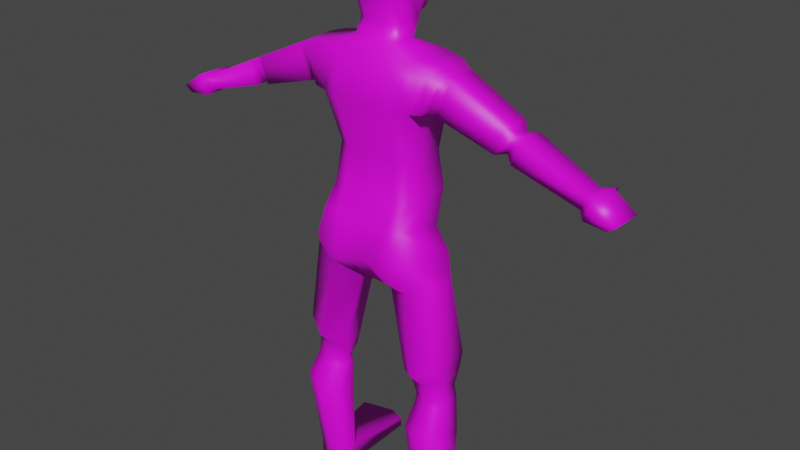 # Source: zombie.blend  (saved by Blender 2.91.10; exported with 4.5.12 LTS)
import bpy
from mathutils import Matrix  # noqa: F401  (used for matrix-valued properties, if any)

bpy.ops.wm.read_factory_settings(use_empty=True)
scene = bpy.context.scene
scene.name = 'Scene'

# ---- collections
col_collection = bpy.data.collections.new('Collection'); scene.collection.children.link(col_collection)

# ---- images (referenced by path relative to the original .blend; pixels are not part of the script)
import os
ASSET_DIR = os.environ.get("B2B_ASSET_DIR", "")  # directory of the original .blend (textures are referenced by path, not embedded)
HERE = os.path.dirname(os.path.abspath(__file__))  # packed textures are extracted next to this script under _unpacked/

def load_image(name, relpath, width, height, colorspace="sRGB"):
    """Load a texture the original file referenced (path relative to the .blend, or extracted next to this script)."""
    p = next((c for c in (os.path.join(HERE, relpath), os.path.join(ASSET_DIR, relpath)) if relpath and os.path.exists(c)), "")
    if p:
        img = bpy.data.images.load(p, check_existing=True)
        img.name = name
    else:  # same state as the original file: an image datablock whose file is absent (Cycles renders it pink)
        img = bpy.data.images.new(name, width, height)
        img.source = "FILE"
        img.filepath = "//" + (relpath or name)
    img.colorspace_settings.name = colorspace
    return img
img_zombie_uvs_psd = load_image('zombie_uvs.psd', 'zombie_uvs.psd', 1024, 1024, 'sRGB')

# ---- materials (node trees are filled in below, after node groups)
mat_material_001 = bpy.data.materials.new('Material.001')
mat_material_001.use_transparent_shadow = False

# ---- material node trees
mat_material_001.use_nodes = True; mat_material_001.node_tree.nodes.clear()
_N = mat_material_001.node_tree.nodes; _L = mat_material_001.node_tree.links
n0 = _N.new('ShaderNodeBsdfPrincipled'); n0.name = 'Principled BSDF'; n0.location = (10, 300)
n0.distribution = 'GGX'
n0.subsurface_method = 'BURLEY'
n0.inputs[3].default_value = 1.45
n0.inputs[27].default_value = (0.0, 0.0, 0.0, 1.0)
n0.inputs[28].default_value = 1.0
n1 = _N.new('ShaderNodeOutputMaterial'); n1.name = 'Material Output'; n1.location = (300, 300)
n2 = _N.new('ShaderNodeTexImage'); n2.name = 'Image Texture'; n2.location = (-280, 280)
n2.image = img_zombie_uvs_psd
_L.new(n0.outputs[0], n1.inputs[0])
_L.new(n2.outputs[0], n0.inputs[0])
n1.is_active_output = True

# ---- world
world_world = bpy.data.worlds.new('World'); scene.world = world_world
world_world.use_nodes = True; world_world.node_tree.nodes.clear()
_N = world_world.node_tree.nodes; _L = world_world.node_tree.links
n0 = _N.new('ShaderNodeOutputWorld'); n0.name = 'World Output'; n0.location = (300, 300)
n1 = _N.new('ShaderNodeBackground'); n1.name = 'Background'; n1.location = (10, 300)
n1.inputs[0].default_value = (0.05088, 0.05088, 0.05088, 1.0)
_L.new(n1.outputs[0], n0.inputs[0])
n0.is_active_output = True
world_world.color = (0.05088, 0.05088, 0.05088)
world_world.use_sun_shadow = False
world_world.sun_shadow_jitter_overblur = 0.0

# ---- meshes
me_cube = bpy.data.meshes.new('Cube')
me_cube.from_pydata([(0.0, -0.3471, 4.848), (-0.6451, -0.4107, 4.858), (-0.5588, -0.9899, 5.365), (-0.3768, -0.3471, 5.349), (0.0, -1.125, 4.796), (-0.6141, -1.054, 4.821), (-0.5567, -0.4124, 5.35), (-0.3985, -1.124, 4.801), (-0.3768, -1.059, 5.349), (0.0, -1.059, 5.349), (0.0, -0.3471, 5.349), (0.0, -1.286, 4.489), (-0.668, -1.163, 6.056), (-0.6931, -0.4018, 6.044), (0.0, -1.243, 6.037), (0.0, -0.193, 6.029), (-0.6653, -1.163, 6.676), (-0.6904, -0.4018, 6.664), (0.0, -1.243, 6.658), (0.0, -0.3471, 6.66), (-0.8958, -1.064, 6.11), (-0.9066, -0.5747, 6.122), (-1.081, -1.064, 6.584), (-1.092, -0.5747, 6.596), (-2.967, -0.9971, 5.476), (-2.976, -0.7051, 5.473), (-3.041, -0.9971, 5.664), (-3.049, -0.7051, 5.662), (-3.041, -1.07, 5.394), (-3.054, -0.6382, 5.391), (-3.15, -1.07, 5.673), (-3.163, -0.6382, 5.669), (-3.36, -1.08, 5.368), (-3.373, -0.6486, 5.367), (-3.469, -1.08, 5.447), (-3.482, -0.6486, 5.446), (-3.037, -0.5109, 5.513), (-3.077, -0.5109, 5.617), (-3.08, -0.474, 5.468), (-3.14, -0.474, 5.622), (-1.962, -0.7082, 5.855), (-2.046, -0.7082, 6.07), (-2.04, -0.9623, 6.067), (-1.956, -0.9623, 5.851), (-1.834, -0.6332, 5.831), (-1.969, -0.6332, 6.177), (-1.959, -1.034, 6.172), (-1.824, -1.034, 5.826), (-2.184, -0.6475, 6.074), (-2.061, -0.6475, 5.76), (-2.175, -1.027, 6.071), (-2.052, -1.027, 5.756), (-1.209, -0.5825, 6.54), (-1.198, -1.06, 6.529), (-1.019, -1.06, 6.072), (-1.03, -0.5825, 6.083), (-0.9351, -1.144, 6.62), (-0.8387, -1.144, 6.077), (-0.9536, -0.4619, 6.628), (-0.8573, -0.4619, 6.084), (-0.3213, -0.9522, 6.806), (-0.3304, -0.6537, 6.806), (0.0, -1.055, 6.815), (0.0, -0.5112, 6.786), (-0.3174, -0.8534, 7.006), (-0.3265, -0.5548, 7.007), (0.0, -0.9409, 7.011), (0.0, -0.4385, 6.987), (-0.4056, -0.9353, 7.623), (-0.4117, -0.5448, 7.301), (0.0, -1.193, 7.59), (0.0, -0.2098, 7.036), (-0.5431, -0.9021, 8.18), (-0.5255, -0.4226, 8.198), (0.0, -1.315, 8.173), (0.0, -0.1553, 8.145), (-0.4089, -0.7753, 8.501), (-0.3925, -0.5498, 8.51), (0.0, -0.8503, 8.601), (0.0, -0.4196, 8.58), (0.0, -0.3471, 4.347), (-0.657, -0.5567, 4.362), (-0.6166, -1.284, 4.495), (-0.421, -0.3463, 4.852), (0.0, -0.6125, 3.455), (-0.2017, -0.6119, 3.458), (-0.2054, -0.9212, 3.454), (0.0, -0.9218, 3.451), (-0.9987, -0.6852, 3.787), (-0.9728, -1.049, 3.78), (-0.2682, -0.7274, 3.478), (-0.257, -0.9946, 3.474), (-0.4781, -0.4787, 3.907), (-0.3008, -1.394, 3.911), (0.0, -1.336, 3.977), (0.0, -0.4798, 3.901), (-0.606, -0.4976, 3.59), (-0.6246, -1.163, 3.591), (-1.117, -0.6138, 2.368), (-1.107, -0.9885, 2.367), (-0.5894, -0.752, 2.145), (-0.5812, -0.9482, 2.142), (-0.8375, -0.5833, 2.227), (-0.8511, -1.072, 2.228), (-1.09, -0.6737, 2.151), (-1.081, -0.9756, 2.15), (-0.6645, -0.7851, 1.971), (-0.6578, -0.9431, 1.969), (-0.8643, -0.6492, 2.037), (-0.8753, -1.043, 2.038), (-1.114, -0.6482, 1.942), (-1.105, -0.9829, 1.941), (-0.6425, -0.7717, 1.826), (-0.6352, -0.947, 1.825), (-0.8641, -0.621, 1.869), (-0.8763, -1.057, 1.869), (-1.12, -0.6534, 0.3327), (-1.111, -0.9881, 0.3327), (-0.6488, -0.7769, 0.3237), (-0.6414, -0.9521, 0.3236), (-0.8703, -0.6262, 0.327), (-0.8825, -1.062, 0.327), (-0.8826, -1.259, 1.531), (-0.6037, -1.131, 1.48), (-1.147, -1.173, 1.614), (-0.6122, -0.8231, 1.286), (-0.8685, -0.6488, 1.335), (-1.157, -0.6803, 1.42), (-1.126, -0.6534, 0.03512), (-1.117, -0.9881, 0.03511), (-0.6544, -0.7768, 0.03423), (-0.6471, -0.9521, 0.03422), (-0.876, -0.6261, 0.03456), (-0.8881, -1.062, 0.03456), (-0.8763, 0.3389, 0.2211), (-0.6567, 0.3144, 0.182), (-1.296, 0.1635, 0.2699), (-0.882, 0.339, 0.03427), (-0.6624, 0.3144, 0.03044), (-1.301, 0.1636, 0.03905), (-1.085, -1.124, 2.592), (-0.815, -1.259, 2.445), (-0.8006, -0.465, 2.445), (-1.096, -0.5146, 2.594), (-0.5295, -1.058, 2.355), (-0.5382, -0.7393, 2.357), (-0.8825, -0.5883, 4.074), (-0.7542, -1.297, 4.072), (-0.235, -0.6697, 3.468), (-0.2312, -0.9579, 3.464), (-0.4588, -1.387, 3.822), (-0.5421, -0.4882, 3.749), (0.0, -0.1933, 7.592), (0.0, -1.393, 7.723), (-0.387, -0.9898, 7.74), (-0.4118, -0.4495, 7.589), (-0.4042, -0.3274, 8.036), (-0.2148, -0.242, 8.021), (-0.2148, -0.249, 7.784), (-0.377, -0.3315, 7.825), (-0.3805, -0.4848, 8.03), (-0.2338, -0.4186, 8.018), (-0.2338, -0.424, 7.834), (-0.3594, -0.4879, 7.866), (-0.3503, -0.3435, 7.301), (0.0, -0.2575, 7.274), (0.0, -0.2497, 7.538), (-0.3582, -0.3423, 7.363), (-0.3178, -0.4708, 7.318), (0.0, -0.4064, 7.298), (0.0, -0.4005, 7.495), (-0.3238, -0.47, 7.364), (-0.4314, -1.237, 6.038), (-0.4449, -0.2647, 6.035), (-0.43, -1.237, 6.659), (-0.4436, -0.3418, 6.662), (-0.2044, -1.004, 6.81), (-0.2089, -0.5824, 6.796), (-0.2024, -0.8972, 7.008), (-0.2069, -0.4967, 6.997), (-0.2625, -1.11, 7.612), (-0.2542, -0.3072, 7.116), (-0.3373, -1.236, 8.169), (-0.3456, -0.26, 8.163), (-0.2482, -0.8128, 8.599), (-0.2563, -0.4695, 8.589), (-0.421, -0.3463, 4.352), (-0.1446, -0.6122, 3.456), (-0.1464, -0.9215, 3.452), (-0.2828, -0.4793, 3.904), (-0.2354, -1.365, 3.944), (-0.2026, -0.4386, 7.308), (-0.286, -0.2943, 7.642), (-0.2808, -1.312, 7.732), (-0.3095, -0.2847, 8.029), (-0.2959, -0.2902, 7.804), (-0.3071, -0.4517, 8.024), (-0.2966, -0.456, 7.85), (-0.2189, -0.3005, 7.287), (-0.2228, -0.296, 7.45), (-0.2056, -0.4352, 7.43), (-0.3932, -1.285, 4.492), (-0.5272, -0.7788, 7.965), (-0.5436, -0.5218, 7.965), (-0.494, -0.5235, 7.724), (-0.4821, -0.7819, 7.796), (-0.587, -0.8288, 8.048), (-0.6147, -0.6669, 8.049), (-0.5312, -0.668, 7.643), (-0.5112, -0.8307, 7.764), (-0.4686, -0.4724, 8.409), (0.0, -0.2874, 8.375), (-0.476, -0.8387, 8.4), (0.0, -1.158, 8.465), (-0.2927, -1.1, 8.462), (-0.3009, -0.3647, 8.388), (-0.1002, -0.6289, 7.224), (0.0, -0.6102, 7.218), (0.0, -0.6068, 7.333), (-0.1672, -0.6476, 7.23), (-0.1707, -0.6471, 7.257), (-0.102, -0.6269, 7.295)], [], [(8, 9, 14, 172), (5, 2, 6, 1), (201, 7, 5, 82), (167, 199, 200, 171), (7, 8, 2, 5), (3, 6, 13, 173), (44, 47, 43, 40), (186, 83, 0, 80), (83, 3, 10, 0), (82, 5, 1, 81), (168, 171, 220, 219), (6, 2, 12, 13), (175, 17, 61, 177), (172, 14, 18, 174), (173, 13, 17, 175), (57, 56, 22, 20), (48, 49, 25, 27), (56, 58, 23, 22), (58, 59, 21, 23), (59, 57, 20, 21), (26, 27, 31, 30), (50, 48, 27, 26), (51, 50, 26, 24), (49, 51, 24, 25), (28, 30, 34, 32), (24, 26, 30, 28), (25, 24, 28, 29), (31, 27, 37, 39), (33, 32, 34, 35), (29, 28, 32, 33), (31, 29, 33, 35), (30, 31, 35, 34), (37, 36, 38, 39), (25, 29, 38, 36), (29, 31, 39, 38), (27, 25, 36, 37), (47, 46, 42, 43), (46, 45, 41, 42), (45, 44, 40, 41), (52, 55, 44, 45), (53, 52, 45, 46), (54, 53, 46, 47), (55, 54, 47, 44), (40, 43, 51, 49), (43, 42, 50, 51), (42, 41, 48, 50), (41, 40, 49, 48), (21, 20, 54, 55), (20, 22, 53, 54), (22, 23, 52, 53), (23, 21, 55, 52), (13, 12, 57, 59), (17, 13, 59, 58), (16, 17, 58, 56), (12, 16, 56, 57), (177, 61, 65, 179), (17, 16, 60, 61), (217, 216, 221, 218), (174, 18, 62, 176), (65, 64, 68, 69), (61, 60, 64, 65), (216, 219, 220, 221), (176, 62, 66, 178), (183, 73, 210, 215), (73, 72, 212, 210), (178, 66, 70, 180), (179, 65, 69, 181), (215, 210, 77, 185), (193, 153, 74, 182), (75, 152, 158, 157), (72, 73, 203, 202), (184, 185, 77, 76), (210, 212, 76, 77), (182, 74, 213, 214), (214, 213, 78, 184), (147, 146, 88, 89), (155, 192, 199, 167), (71, 181, 198, 165), (165, 198, 191, 169), (187, 188, 86, 85), (190, 93, 86, 188), (189, 95, 84, 187), (72, 182, 214, 212), (143, 142, 102, 98), (151, 148, 90, 96), (150, 147, 89, 97), (148, 149, 91, 90), (149, 150, 97, 91), (146, 151, 96, 88), (141, 140, 99, 103), (75, 183, 215, 211), (186, 80, 95, 189), (201, 82, 93, 190), (103, 99, 105, 109), (101, 103, 109, 107), (145, 144, 101, 100), (144, 141, 103, 101), (142, 145, 100, 102), (140, 143, 98, 99), (108, 106, 112, 114), (104, 108, 114, 110), (100, 101, 107, 106), (98, 102, 108, 104), (102, 100, 106, 108), (99, 98, 104, 105), (122, 124, 117, 121), (123, 122, 121, 119), (105, 104, 110, 111), (107, 109, 115, 113), (109, 105, 111, 115), (106, 107, 113, 112), (116, 120, 134, 136), (132, 128, 139, 137), (125, 123, 119, 118), (127, 126, 120, 116), (126, 125, 118, 120), (124, 127, 116, 117), (111, 110, 127, 124), (114, 112, 125, 126), (110, 114, 126, 127), (112, 113, 123, 125), (113, 115, 122, 123), (115, 111, 124, 122), (133, 132, 130, 131), (129, 128, 132, 133), (117, 116, 128, 129), (119, 121, 133, 131), (121, 117, 129, 133), (118, 119, 131, 130), (134, 135, 138, 137), (136, 134, 137, 139), (130, 132, 137, 138), (120, 118, 135, 134), (128, 116, 136, 139), (118, 130, 138, 135), (89, 88, 143, 140), (96, 90, 145, 142), (91, 97, 141, 144), (90, 91, 144, 145), (97, 89, 140, 141), (88, 96, 142, 143), (81, 92, 151, 146), (86, 93, 150, 149), (85, 86, 149, 148), (93, 82, 147, 150), (92, 85, 148, 151), (82, 81, 146, 147), (69, 68, 154, 155), (169, 191, 216, 217), (180, 70, 153, 193), (164, 167, 171, 168), (195, 159, 163, 197), (183, 75, 157, 194), (192, 155, 159, 195), (155, 73, 156, 159), (197, 163, 160, 196), (157, 158, 162, 161), (159, 156, 160, 163), (194, 157, 161, 196), (199, 166, 170, 200), (192, 152, 166, 199), (69, 155, 167, 164), (181, 69, 164, 198), (198, 164, 168, 191), (156, 194, 196, 160), (162, 197, 196, 161), (152, 192, 195, 158), (73, 183, 194, 156), (158, 195, 197, 162), (68, 180, 193, 154), (200, 170, 218, 221), (11, 201, 190, 94), (81, 186, 189, 92), (92, 189, 187, 85), (94, 190, 188, 87), (84, 87, 188, 187), (212, 214, 184, 76), (78, 79, 185, 184), (154, 193, 182, 72), (211, 215, 185, 79), (67, 179, 181, 71), (64, 178, 180, 68), (60, 176, 178, 64), (16, 174, 176, 60), (63, 177, 179, 67), (15, 173, 175, 19), (12, 172, 174, 16), (19, 175, 177, 63), (1, 6, 3, 83), (81, 1, 83, 186), (10, 3, 173, 15), (4, 9, 8, 7), (11, 4, 7, 201), (2, 8, 172, 12), (203, 204, 208, 207), (73, 155, 204, 203), (155, 154, 205, 204), (154, 72, 202, 205), (208, 209, 206, 207), (205, 202, 206, 209), (202, 203, 207, 206), (204, 205, 209, 208), (191, 168, 219, 216), (171, 200, 221, 220)])
me_cube.polygons.foreach_set('use_smooth', [True] * 204)
_k = set([(164, 167), (164, 198), (165, 198), (166, 199), (167, 199)])
me_cube.attributes.new('sharp_edge', 'BOOLEAN', 'EDGE').data.foreach_set('value', [ (min(e.vertices), max(e.vertices)) in _k for e in me_cube.edges])
_uv = me_cube.uv_layers.new(name='UVMap')
_uv.uv.foreach_set('vector', [0.09195, 0.1507, 0.055, 0.1669, 0.02652, 0.1023, 0.06874, 0.08352, 0.7804, 0.1321, 0.7929, 0.07449, 0.8542, 0.08215, 0.8494, 0.1351, 0.1313, 0.2362, 0.1178, 0.2039, 0.1378, 0.1918, 0.1531, 0.2263, 0.2908, 0.782, 0.2892, 0.7666, 0.3041, 0.7685, 0.3049, 0.7818, 0.1178, 0.2039, 0.09195, 0.1507, 0.1088, 0.1404, 0.1378, 0.1918, 0.4754, 0.4955, 0.4945, 0.5023, 0.4829, 0.5771, 0.4558, 0.5669, 0.6475, 0.6618, 0.6046, 0.6615, 0.6128, 0.6476, 0.6401, 0.6478, 0.5156, 0.3965, 0.4976, 0.447, 0.4563, 0.4314, 0.4743, 0.3809, 0.4976, 0.447, 0.4754, 0.4955, 0.4383, 0.4819, 0.4563, 0.4314, 0.7523, 0.1643, 0.7804, 0.1321, 0.8494, 0.1351, 0.8285, 0.1864, 0.8011, 0.7436, 0.7963, 0.7447, 0.8029, 0.7229, 0.8057, 0.7223, 0.8542, 0.08215, 0.7929, 0.07449, 0.7827, 0.0, 0.8637, 0.009533, 0.487, 0.6968, 0.4803, 0.7231, 0.4533, 0.6834, 0.4611, 0.6706, 0.06874, 0.08352, 0.02652, 0.1023, 0.0, 0.0419, 0.04209, 0.0232, 0.4558, 0.5669, 0.4829, 0.5771, 0.4603, 0.6395, 0.4348, 0.6302, 0.1066, 0.06109, 0.09283, 0.004081, 0.1083, 0.0003128, 0.1104, 0.0544, 0.6341, 0.6347, 0.6332, 0.5985, 0.7349, 0.6028, 0.7354, 0.6244, 0.4007, 0.7488, 0.4736, 0.7514, 0.4615, 0.7663, 0.4092, 0.7647, 0.4889, 0.6455, 0.4989, 0.5872, 0.5048, 0.5931, 0.5061, 0.6476, 0.6636, 0.7672, 0.5906, 0.7668, 0.5994, 0.761, 0.6519, 0.7616, 0.6767, 0.7574, 0.708, 0.7574, 0.7154, 0.7693, 0.6692, 0.7693, 0.6696, 0.6623, 0.7102, 0.6621, 0.708, 0.7574, 0.6767, 0.7574, 0.2387, 0.03864, 0.2373, 0.002741, 0.3395, 0.004664, 0.3403, 0.02617, 0.2892, 0.753, 0.2486, 0.753, 0.2528, 0.6548, 0.2841, 0.6546, 0.3514, 0.0318, 0.3502, 0.0, 0.3912, 0.008425, 0.3838, 0.02075, 0.3403, 0.02617, 0.3395, 0.004664, 0.3502, 0.0, 0.3514, 0.0318, 0.7914, 0.6968, 0.7914, 0.6655, 0.8005, 0.6583, 0.8005, 0.7046, 0.7154, 0.7693, 0.708, 0.7574, 0.729, 0.7601, 0.7331, 0.7667, 0.2305, 0.7795, 0.2305, 0.7333, 0.2421, 0.734, 0.2421, 0.7802, 0.1964, 0.7797, 0.1964, 0.7335, 0.2305, 0.7333, 0.2305, 0.7795, 0.1006, 0.8147, 0.06859, 0.8147, 0.07853, 0.7824, 0.09056, 0.7747, 0.6692, 0.7693, 0.7154, 0.7693, 0.7161, 0.8049, 0.6698, 0.8049, 0.3872, 0.6927, 0.3872, 0.7047, 0.382, 0.7077, 0.382, 0.69, 0.7914, 0.6968, 0.8005, 0.7046, 0.7922, 0.7223, 0.7872, 0.718, 0.3877, 0.733, 0.3877, 0.762, 0.3701, 0.7575, 0.3701, 0.7415, 0.7716, 0.6972, 0.7914, 0.6968, 0.7872, 0.718, 0.7763, 0.7182, 0.2134, 0.04175, 0.2119, 0.002262, 0.2239, 0.008079, 0.2249, 0.03266, 0.382, 0.69, 0.382, 0.733, 0.3701, 0.7252, 0.3702, 0.698, 0.6088, 0.6372, 0.6079, 0.5975, 0.6213, 0.6047, 0.6219, 0.6294, 0.5197, 0.6462, 0.5185, 0.5937, 0.6079, 0.5975, 0.6088, 0.6372, 0.4096, 0.7776, 0.4607, 0.7791, 0.4555, 0.8628, 0.4126, 0.8613, 0.1241, 0.05272, 0.1221, 0.0005717, 0.2119, 0.002262, 0.2134, 0.04175, 0.6513, 0.7483, 0.6001, 0.7478, 0.6046, 0.6615, 0.6475, 0.6618, 0.2736, 0.7865, 0.2737, 0.7593, 0.2843, 0.753, 0.2843, 0.7936, 0.2249, 0.03266, 0.2239, 0.008079, 0.2373, 0.002741, 0.2387, 0.03864, 0.6761, 0.6478, 0.7033, 0.6476, 0.7102, 0.6621, 0.6696, 0.6623, 0.6219, 0.6294, 0.6213, 0.6047, 0.6332, 0.5985, 0.6341, 0.6347, 0.6519, 0.7616, 0.5994, 0.761, 0.6001, 0.7478, 0.6513, 0.7483, 0.1104, 0.0544, 0.1083, 0.0003128, 0.1221, 0.0005717, 0.1241, 0.05272, 0.4092, 0.7647, 0.4615, 0.7663, 0.4607, 0.7791, 0.4096, 0.7776, 0.5061, 0.6476, 0.5048, 0.5931, 0.5185, 0.5937, 0.5197, 0.6462, 0.6692, 0.785, 0.5878, 0.785, 0.5906, 0.7668, 0.6636, 0.7672, 0.4603, 0.6395, 0.4829, 0.5771, 0.4989, 0.5872, 0.4889, 0.6455, 0.3988, 0.7195, 0.4803, 0.7231, 0.4736, 0.7514, 0.4007, 0.7488, 0.09084, 0.07073, 0.06406, 0.01047, 0.09283, 0.004081, 0.1066, 0.06109, 0.1006, 0.789, 0.1008, 0.7747, 0.1227, 0.7761, 0.1225, 0.7899, 0.4803, 0.7231, 0.3988, 0.7195, 0.4214, 0.6821, 0.4533, 0.6834, 0.1227, 0.7935, 0.1233, 0.7825, 0.1309, 0.7824, 0.1351, 0.7935, 0.3912, 0.6944, 0.3912, 0.6485, 0.4107, 0.6476, 0.416, 0.6695, 0.5607, 0.8082, 0.5289, 0.8053, 0.5268, 0.7395, 0.5652, 0.7776, 0.5482, 0.8286, 0.5163, 0.8257, 0.5289, 0.8053, 0.5607, 0.8082, 0.1233, 0.7825, 0.1239, 0.7751, 0.1268, 0.7747, 0.1309, 0.7824, 0.3108, 0.6548, 0.3327, 0.6546, 0.3327, 0.677, 0.311, 0.6773, 0.1583, 0.6983, 0.1365, 0.6927, 0.144, 0.671, 0.1635, 0.6752, 0.5878, 0.6841, 0.5366, 0.6815, 0.5452, 0.6582, 0.5843, 0.6607, 0.311, 0.6773, 0.3327, 0.677, 0.3327, 0.7352, 0.3046, 0.7385, 0.5661, 0.8089, 0.5607, 0.8082, 0.5652, 0.7776, 0.5878, 0.7984, 0.1635, 0.6752, 0.144, 0.671, 0.1515, 0.6615, 0.1684, 0.6546, 0.7415, 0.6604, 0.7716, 0.6583, 0.7716, 0.7072, 0.7354, 0.7078, 0.1964, 0.7045, 0.1888, 0.7634, 0.1675, 0.7403, 0.1706, 0.7151, 0.5366, 0.6815, 0.5878, 0.6841, 0.575, 0.708, 0.5475, 0.7055, 0.222, 0.6912, 0.2212, 0.7279, 0.2061, 0.7196, 0.2042, 0.6955, 0.5843, 0.6607, 0.5452, 0.6582, 0.5526, 0.6476, 0.5766, 0.6487, 0.7354, 0.7078, 0.7716, 0.7072, 0.7715, 0.7404, 0.7402, 0.7409, 0.2163, 0.6609, 0.2476, 0.6546, 0.2486, 0.6871, 0.222, 0.6912, 0.747, 0.2101, 0.8232, 0.2183, 0.8104, 0.2486, 0.7714, 0.2453, 0.1403, 0.7589, 0.1574, 0.7546, 0.1616, 0.7758, 0.1454, 0.7834, 0.2486, 0.8051, 0.2548, 0.7758, 0.2733, 0.7783, 0.2736, 0.8023, 0.3334, 0.7869, 0.3327, 0.7632, 0.3476, 0.7617, 0.349, 0.7835, 0.3653, 0.7391, 0.3451, 0.7128, 0.3502, 0.709, 0.3701, 0.7354, 0.1396, 0.2973, 0.1476, 0.298, 0.1554, 0.3406, 0.1497, 0.3433, 0.5209, 0.3468, 0.4931, 0.3363, 0.5119, 0.2917, 0.5261, 0.2971, 0.5366, 0.6815, 0.4998, 0.678, 0.517, 0.6478, 0.5452, 0.6582, 0.6489, 0.2442, 0.6241, 0.2184, 0.638, 0.1981, 0.6612, 0.2225, 0.5522, 0.3405, 0.5359, 0.3017, 0.54, 0.3041, 0.5644, 0.3269, 0.1669, 0.2998, 0.1847, 0.2616, 0.2174, 0.2775, 0.1919, 0.3123, 0.3692, 0.7284, 0.35, 0.7042, 0.3498, 0.6995, 0.3682, 0.7213, 0.35, 0.7042, 0.3419, 0.6546, 0.3701, 0.6617, 0.3498, 0.6995, 0.5762, 0.3859, 0.5522, 0.3405, 0.5644, 0.3269, 0.6, 0.3615, 0.26, 0.4168, 0.2796, 0.3892, 0.2906, 0.4085, 0.2719, 0.434, 0.1964, 0.7045, 0.1583, 0.6983, 0.1635, 0.6752, 0.1964, 0.6804, 0.5156, 0.3965, 0.4743, 0.3809, 0.4931, 0.3363, 0.5209, 0.3468, 0.1313, 0.2362, 0.1531, 0.2263, 0.1476, 0.298, 0.1396, 0.2973, 0.2719, 0.434, 0.2906, 0.4085, 0.2973, 0.4305, 0.2822, 0.4511, 0.2485, 0.4524, 0.2719, 0.434, 0.2822, 0.4511, 0.2634, 0.4659, 0.9472, 0.1274, 0.9811, 0.1235, 0.9719, 0.1478, 0.951, 0.1501, 0.2349, 0.4353, 0.26, 0.4168, 0.2719, 0.434, 0.2485, 0.4524, 0.6241, 0.2184, 0.6071, 0.2009, 0.6201, 0.1813, 0.638, 0.1981, 0.7511, 0.3717, 0.816, 0.378, 0.803, 0.4011, 0.7631, 0.3973, 0.6489, 0.1801, 0.6344, 0.1666, 0.6372, 0.1512, 0.6543, 0.1631, 0.6675, 0.1998, 0.6489, 0.1801, 0.6543, 0.1631, 0.6769, 0.1795, 0.951, 0.1501, 0.9719, 0.1478, 0.9732, 0.1667, 0.9563, 0.1685, 0.6612, 0.2225, 0.638, 0.1981, 0.6489, 0.1801, 0.6675, 0.1998, 0.638, 0.1981, 0.6201, 0.1813, 0.6344, 0.1666, 0.6489, 0.1801, 0.7631, 0.3973, 0.803, 0.4011, 0.7941, 0.4234, 0.7619, 0.4203, 0.3057, 0.5028, 0.3276, 0.4822, 0.3779, 0.6061, 0.3561, 0.6174, 0.2799, 0.5181, 0.3057, 0.5028, 0.3561, 0.6174, 0.3321, 0.6267, 0.7619, 0.4203, 0.7941, 0.4234, 0.7947, 0.4461, 0.759, 0.4425, 0.2634, 0.4659, 0.2822, 0.4511, 0.2896, 0.4676, 0.2673, 0.4809, 0.2822, 0.4511, 0.2973, 0.4305, 0.3086, 0.4499, 0.2896, 0.4676, 0.9563, 0.1685, 0.9732, 0.1667, 0.9757, 0.1818, 0.957, 0.1839, 0.08642, 0.6685, 0.1131, 0.6711, 0.1134, 0.7747, 0.06859, 0.7564, 0.0445, 0.7579, 0.01772, 0.7605, 0.0, 0.6728, 0.04511, 0.6546, 0.9699, 0.2405, 1.0, 0.2158, 0.9962, 0.3411, 0.9775, 0.3434, 0.7007, 0.1285, 0.6745, 0.1095, 0.7104, 0.007905, 0.7354, 0.01757, 0.6745, 0.1095, 0.6547, 0.09577, 0.6919, 0.0, 0.7104, 0.007905, 0.7354, 0.4755, 0.7858, 0.5016, 0.7765, 0.6171, 0.7408, 0.6135, 0.759, 0.4425, 0.7947, 0.4461, 0.7858, 0.5016, 0.7354, 0.4755, 0.6543, 0.1631, 0.6372, 0.1512, 0.6547, 0.09577, 0.6745, 0.1095, 0.6769, 0.1795, 0.6543, 0.1631, 0.6745, 0.1095, 0.7007, 0.1285, 0.957, 0.1839, 0.9757, 0.1818, 1.0, 0.2158, 0.9699, 0.2405, 0.2673, 0.4809, 0.2896, 0.4676, 0.3057, 0.5028, 0.2799, 0.5181, 0.2896, 0.4676, 0.3086, 0.4499, 0.3276, 0.4822, 0.3057, 0.5028, 0.04263, 0.8045, 0.0445, 0.7579, 0.06803, 0.7743, 0.06859, 0.7931, 0.01827, 0.7963, 0.01772, 0.7605, 0.0445, 0.7579, 0.04263, 0.8045, 0.7408, 0.6135, 0.7765, 0.6171, 0.7732, 0.6488, 0.7376, 0.6452, 0.3321, 0.6267, 0.3561, 0.6174, 0.3692, 0.6456, 0.345, 0.6546, 0.3561, 0.6174, 0.3779, 0.6061, 0.3912, 0.6348, 0.3692, 0.6456, 0.9775, 0.3434, 0.9962, 0.3411, 1.0, 0.3718, 0.9814, 0.3742, 0.7753, 0.7449, 0.7792, 0.7223, 0.7954, 0.7225, 0.7953, 0.745, 0.7716, 0.7927, 0.7753, 0.7449, 0.7953, 0.745, 0.7963, 0.7927, 0.06803, 0.7743, 0.0445, 0.7579, 0.04511, 0.6546, 0.06859, 0.6576, 0.1131, 0.6711, 0.1365, 0.6546, 0.1365, 0.7719, 0.1134, 0.7747, 0.7732, 0.6488, 0.7765, 0.6171, 0.8637, 0.6338, 0.8612, 0.6583, 0.9775, 0.3434, 0.9814, 0.3742, 0.8656, 0.3888, 0.8637, 0.3727, 0.7714, 0.2453, 0.8104, 0.2486, 0.816, 0.378, 0.7511, 0.3717, 0.9046, 0.0, 0.9327, 0.007071, 0.9472, 0.1274, 0.9152, 0.1231, 0.16, 0.3373, 0.1919, 0.3123, 0.26, 0.4168, 0.2349, 0.4353, 0.9327, 0.007071, 0.9612, 0.003936, 0.9811, 0.1235, 0.9472, 0.1274, 0.1919, 0.3123, 0.2174, 0.2775, 0.2796, 0.3892, 0.26, 0.4168, 0.6, 0.3615, 0.5644, 0.3269, 0.6241, 0.2184, 0.6489, 0.2442, 0.543, 0.4067, 0.54, 0.3542, 0.5522, 0.3405, 0.5762, 0.3859, 0.1554, 0.3406, 0.1476, 0.298, 0.1669, 0.2998, 0.1577, 0.339, 0.3701, 0.7354, 0.3502, 0.709, 0.35, 0.7042, 0.3692, 0.7284, 0.1476, 0.298, 0.1531, 0.2263, 0.1847, 0.2616, 0.1669, 0.2998, 0.54, 0.3542, 0.5317, 0.2993, 0.5359, 0.3017, 0.5522, 0.3405, 0.7523, 0.1643, 0.8285, 0.1864, 0.8232, 0.2183, 0.747, 0.2101, 0.5652, 0.7776, 0.5268, 0.7395, 0.522, 0.7264, 0.5782, 0.7478, 0.349, 0.7835, 0.3476, 0.7617, 0.3695, 0.7673, 0.3699, 0.7782, 0.3701, 0.69, 0.371, 0.6605, 0.3908, 0.6546, 0.3908, 0.6859, 0.8057, 0.7568, 0.7993, 0.7582, 0.7963, 0.7447, 0.8011, 0.7436, 0.2892, 0.7976, 0.2892, 0.788, 0.3051, 0.782, 0.3051, 0.7895, 0.1583, 0.6983, 0.1964, 0.7045, 0.1706, 0.7151, 0.1599, 0.7131, 0.1574, 0.7546, 0.1403, 0.7589, 0.1494, 0.734, 0.1585, 0.7372, 0.1403, 0.7589, 0.1365, 0.6927, 0.1492, 0.7112, 0.1494, 0.734, 0.1461, 0.8025, 0.1388, 0.801, 0.1365, 0.7834, 0.1449, 0.7839, 0.3889, 0.762, 0.3889, 0.7874, 0.3701, 0.7828, 0.3701, 0.7631, 0.3221, 0.782, 0.3221, 0.8045, 0.3051, 0.8034, 0.3051, 0.786, 0.2366, 0.7959, 0.2366, 0.807, 0.2202, 0.7974, 0.2202, 0.7888, 0.2892, 0.7666, 0.2899, 0.742, 0.3057, 0.7461, 0.3041, 0.7685, 0.1574, 0.7546, 0.1888, 0.7634, 0.1869, 0.7693, 0.1616, 0.7758, 0.5652, 0.7776, 0.5782, 0.7478, 0.5871, 0.7725, 0.5863, 0.7791, 0.2548, 0.7758, 0.272, 0.753, 0.2736, 0.7636, 0.2733, 0.7783, 0.3327, 0.7632, 0.3342, 0.7485, 0.3483, 0.749, 0.3476, 0.7617, 0.2366, 0.7848, 0.2366, 0.7959, 0.2202, 0.7888, 0.2202, 0.7802, 0.1533, 0.8041, 0.1461, 0.8025, 0.1449, 0.7839, 0.1533, 0.7844, 0.1888, 0.7634, 0.1574, 0.7546, 0.1585, 0.7372, 0.1675, 0.7403, 0.1365, 0.6927, 0.1583, 0.6983, 0.1599, 0.7131, 0.1492, 0.7112, 0.2892, 0.8073, 0.2892, 0.7976, 0.3051, 0.7895, 0.3051, 0.797, 0.5268, 0.7395, 0.5073, 0.738, 0.487, 0.7234, 0.522, 0.7264, 0.3041, 0.7685, 0.3057, 0.7461, 0.3278, 0.7519, 0.3274, 0.7631, 0.09289, 0.2534, 0.1313, 0.2362, 0.1396, 0.2973, 0.115, 0.3038, 0.543, 0.4067, 0.5156, 0.3965, 0.5209, 0.3468, 0.54, 0.3542, 0.54, 0.3542, 0.5209, 0.3468, 0.5261, 0.2971, 0.5317, 0.2993, 0.115, 0.3038, 0.1396, 0.2973, 0.1497, 0.3433, 0.1354, 0.3498, 0.353, 0.7485, 0.3327, 0.7224, 0.3451, 0.7128, 0.3653, 0.7391, 0.1964, 0.6891, 0.2163, 0.6609, 0.222, 0.6912, 0.2042, 0.6955, 0.2486, 0.6871, 0.2486, 0.7333, 0.2212, 0.7279, 0.222, 0.6912, 0.522, 0.7264, 0.487, 0.7234, 0.4998, 0.678, 0.5366, 0.6815, 0.1964, 0.6804, 0.1635, 0.6752, 0.1684, 0.6546, 0.1961, 0.6588, 0.2202, 0.7869, 0.2202, 0.8099, 0.1987, 0.8091, 0.1964, 0.7802, 0.2986, 0.6777, 0.311, 0.6773, 0.3046, 0.7385, 0.2892, 0.742, 0.2983, 0.655, 0.3108, 0.6548, 0.311, 0.6773, 0.2986, 0.6777, 0.3988, 0.7195, 0.3912, 0.6944, 0.416, 0.6695, 0.4214, 0.6821, 0.1009, 0.8125, 0.1006, 0.789, 0.1225, 0.7899, 0.1227, 0.8128, 0.4106, 0.5499, 0.4558, 0.5669, 0.4348, 0.6302, 0.3912, 0.614, 0.09084, 0.07073, 0.06874, 0.08352, 0.04209, 0.0232, 0.06406, 0.01047, 0.487, 0.6494, 0.487, 0.6968, 0.4611, 0.6706, 0.4691, 0.6484, 0.5209, 0.4559, 0.4945, 0.5023, 0.4754, 0.4955, 0.4976, 0.447, 0.543, 0.4067, 0.5209, 0.4559, 0.4976, 0.447, 0.5156, 0.3965, 0.4383, 0.4819, 0.4754, 0.4955, 0.4558, 0.5669, 0.4106, 0.5499, 0.07894, 0.2215, 0.055, 0.1669, 0.09195, 0.1507, 0.1178, 0.2039, 0.09289, 0.2534, 0.07894, 0.2215, 0.1178, 0.2039, 0.1313, 0.2362, 0.1088, 0.1404, 0.09195, 0.1507, 0.06874, 0.08352, 0.09084, 0.07073, 0.575, 0.708, 0.5721, 0.7334, 0.5561, 0.7408, 0.5608, 0.6982, 0.5878, 0.6841, 0.5782, 0.7478, 0.5721, 0.7334, 0.575, 0.708, 0.5782, 0.7478, 0.522, 0.7264, 0.5453, 0.7231, 0.5721, 0.7334, 0.522, 0.7264, 0.5366, 0.6815, 0.5475, 0.7055, 0.5453, 0.7231, 0.5561, 0.7408, 0.5399, 0.7262, 0.5434, 0.6966, 0.5608, 0.6982, 0.7404, 0.7572, 0.7406, 0.775, 0.7356, 0.7835, 0.7354, 0.7535, 0.7406, 0.775, 0.7682, 0.7757, 0.753, 0.784, 0.7356, 0.7835, 0.7682, 0.7501, 0.7404, 0.7572, 0.7354, 0.7535, 0.7532, 0.7409, 0.3476, 0.7617, 0.3483, 0.749, 0.3699, 0.7599, 0.3695, 0.7673, 0.3049, 0.7818, 0.3041, 0.7685, 0.3274, 0.7631, 0.3278, 0.7709])
me_cube.materials.append(mat_material_001)
me_cube.use_remesh_preserve_volume = False
me_cube.use_remesh_preserve_attributes = False
me_cube.use_mirror_vertex_groups = False
me_cube.update()
arm_armature = bpy.data.armatures.new('Armature')  # bones are not reproduced

# ---- objects
ob_cube = bpy.data.objects.new('Cube', me_cube)
ob_armature = bpy.data.objects.new('Armature', arm_armature)

# ---- transforms, parenting, visibility, modifiers, constraints
ob_cube.parent = ob_armature
ob_cube.matrix_parent_inverse = Matrix(((1.0, -0.0, 0.0, -0.0), (-0.0, 1.0, -0.0, 0.0), (0.0, -0.0, 1.0, -3.659), (-0.0, 0.0, -0.0, 1.0)))
ob_cube.location = (0.0, 0.0, 0.0)
ob_cube.lock_rotations_4d = False
ob_cube.empty_display_type = 'ARROWS'
ob_cube.lineart.crease_threshold = 0.0
_vg = ob_cube.vertex_groups.new(name='Bone')
for _i, _w in zip([0, 1, 2, 3, 4, 5, 6, 7, 8, 10, 11, 80, 81, 82, 83, 84, 85, 86, 87, 91, 92, 93, 94, 95, 97, 146, 147, 148, 149, 150, 151, 186, 187, 188, 189, 190, 201], [0.1798, 0.1477, 0.01664, 0.0271, 0.1239, 0.1973, 0.02458, 0.1834, 0.00465, 0.03607, 0.6439, 0.6891, 0.5032, 0.528, 0.164, 0.1344, 0.06255, 0.02087, 0.2653, 0.00479, 0.2941, 0.5388, 0.6795, 0.7, 0.0253, 0.1185, 0.2264, 0.01981, 0.01302, 0.3085, 0.1004, 0.6264, 0.08414, 0.07902, 0.5623, 0.6008, 0.5897]): _vg.add([_i], _w, 'REPLACE')
_vg = ob_cube.vertex_groups.new(name='Bone.001')
for _i, _w in zip([0, 1, 2, 3, 4, 5, 6, 7, 8, 9, 10, 11, 12, 13, 14, 15, 19, 20, 21, 57, 59, 80, 81, 82, 83, 92, 93, 94, 95, 146, 147, 150, 172, 173, 186, 189, 190, 201], [0.7443, 0.7392, 0.8057, 0.795, 0.8493, 0.6947, 0.7863, 0.7432, 0.8532, 0.9425, 0.7924, 0.2781, 0.09314, 0.1058, 0.1084, 0.1775, 0.01985, 0.0109, 0.003074, 0.04281, 0.04629, 0.1991, 0.1868, 0.245, 0.743, 0.03543, 0.0514, 0.07152, 0.03939, 0.03146, 0.07437, 0.02688, 0.1125, 0.1431, 0.1982, 0.03647, 0.05833, 0.264]): _vg.add([_i], _w, 'REPLACE')
_vg = ob_cube.vertex_groups.new(name='Bone.002')
for _i, _w in zip([2, 3, 6, 8, 9, 10, 12, 13, 14, 15, 16, 18, 19, 20, 21, 57, 59, 62, 63, 172, 173, 174, 175, 176], [0.0437, 0.06901, 0.04466, 0.05108, 0.01603, 0.08773, 0.1747, 0.1311, 0.7227, 0.5072, 0.01149, 0.2394, 0.09956, 0.05675, 0.01987, 0.08794, 0.06004, 0.08095, 0.01736, 0.5148, 0.4183, 0.08, 0.05278, 0.01133]): _vg.add([_i], _w, 'REPLACE')
_vg = ob_cube.vertex_groups.new(name='Bone.002_L')
for _i, _w in zip([2, 3, 6, 8, 10, 12, 13, 14, 15, 16, 17, 18, 19, 20, 21, 22, 23, 52, 53, 54, 55, 56, 57, 58, 59, 60, 61, 62, 63, 64, 65, 66, 67, 69, 172, 173, 174, 175, 176, 177, 178, 179, 181], [0.0819, 0.06512, 0.0931, 0.04487, 0.03374, 0.588, 0.6352, 0.09938, 0.1607, 0.8515, 0.8595, 0.2857, 0.2233, 0.5066, 0.5678, 0.5627, 0.6593, 0.1567, 0.2187, 0.2125, 0.1523, 0.758, 0.5762, 0.8324, 0.6491, 0.7879, 0.6365, 0.2703, 0.1322, 0.1603, 0.1192, 0.0907, 0.03802, 0.02277, 0.2934, 0.335, 0.784, 0.7393, 0.6836, 0.2686, 0.1336, 0.07228, 0.004804]): _vg.add([_i], _w, 'REPLACE')
_vg = ob_cube.vertex_groups.new(name='Bone.002_L.001')
for _i, _w in zip([12, 13, 16, 17, 20, 21, 22, 23, 40, 41, 42, 43, 44, 45, 46, 47, 48, 49, 50, 51, 52, 53, 54, 55, 56, 57, 58, 59, 172, 173, 174], [0.1278, 0.1024, 0.0689, 0.04232, 0.3977, 0.3625, 0.4169, 0.3282, 0.833, 0.9054, 0.7543, 0.7352, 0.9662, 0.9829, 0.9225, 0.9089, 0.0774, 0.1121, 0.1876, 0.1993, 0.8386, 0.7678, 0.7473, 0.8282, 0.2061, 0.2791, 0.1367, 0.2291, 0.05144, 0.03654, 0.001573]): _vg.add([_i], _w, 'REPLACE')
_vg = ob_cube.vertex_groups.new(name='Bone.002_L.002')
for _i, _w in zip([24, 25, 26, 27, 28, 29, 30, 31, 32, 33, 34, 35, 36, 37, 38, 39, 40, 41, 42, 43, 44, 46, 47, 48, 49, 50, 51], [0.9934, 0.9987, 0.9941, 0.9996, 0.9967, 0.9996, 0.9972, 0.9999, 0.9986, 0.9997, 0.999, 0.9997, 0.9996, 0.9998, 0.9998, 0.9998, 0.1655, 0.09395, 0.2412, 0.2594, 0.004705, 0.06315, 0.07389, 0.9225, 0.8876, 0.8113, 0.7994]): _vg.add([_i], _w, 'REPLACE')
_vg = ob_cube.vertex_groups.new(name='Bone.002_R')
for _i, _w in zip([15, 18, 19, 62, 63, 174, 175, 177], [0.0643, 0.1965, 0.3328, 0.06662, 0.1086, 0.011, 0.04723, 0.02975]): _vg.add([_i], _w, 'REPLACE')
_vg = ob_cube.vertex_groups.new(name='Bone.002_R.001')
_vg = ob_cube.vertex_groups.new(name='Bone.002_R.002')
_vg = ob_cube.vertex_groups.new(name='Bone.003')
for _i, _w in zip([14, 15, 16, 17, 18, 19, 60, 61, 62, 63, 64, 65, 66, 67, 68, 69, 70, 71, 152, 153, 154, 155, 159, 164, 165, 166, 167, 168, 169, 170, 171, 174, 175, 176, 177, 178, 179, 180, 181, 191, 192, 193, 195, 198, 199, 200, 204, 205, 208, 209, 216, 219, 220, 221], [0.01306, 0.04977, 0.006514, 0.04217, 0.2657, 0.2436, 0.1595, 0.2793, 0.5605, 0.562, 0.7209, 0.6657, 0.7975, 0.3367, 0.08198, 0.2383, 0.1456, 0.4397, 0.03581, 0.08066, 0.03116, 0.06881, 0.009711, 0.296, 0.5137, 0.05043, 0.2243, 0.2824, 0.4505, 0.05552, 0.2404, 0.06354, 0.1038, 0.2418, 0.5967, 0.7675, 0.6791, 0.1027, 0.3834, 0.409, 0.05023, 0.05681, 0.003903, 0.4675, 0.1139, 0.1227, 0.03694, 0.01718, 0.02765, 0.01575, 0.08219, 0.1571, 0.1386, 0.05146]): _vg.add([_i], _w, 'REPLACE')
_vg = ob_cube.vertex_groups.new(name='Bone.004')
for _i, _w in zip([19, 61, 63, 64, 65, 66, 67, 68, 69, 70, 71, 72, 73, 74, 75, 76, 77, 78, 79, 152, 153, 154, 155, 156, 157, 158, 159, 160, 161, 162, 163, 164, 165, 166, 167, 168, 169, 170, 171, 177, 178, 179, 180, 181, 182, 183, 184, 185, 191, 192, 193, 194, 195, 196, 197, 198, 199, 200, 202, 203, 204, 205, 206, 207, 208, 209, 210, 211, 212, 213, 214, 215, 216, 217, 218, 219, 220, 221], [0.05597, 0.03989, 0.1476, 0.1072, 0.2024, 0.08643, 0.5829, 0.902, 0.7211, 0.8316, 0.5276, 0.9893, 0.9969, 0.9732, 0.9949, 0.9979, 0.9986, 0.9985, 0.9986, 0.9537, 0.9065, 0.9512, 0.9219, 0.987, 0.9884, 0.9727, 0.9664, 0.987, 0.9882, 0.9829, 0.9811, 0.681, 0.469, 0.9457, 0.7568, 0.7055, 0.5393, 0.9408, 0.7479, 0.06732, 0.08492, 0.2305, 0.8788, 0.5806, 0.9816, 0.9938, 0.9993, 0.9989, 0.58, 0.9449, 0.9334, 0.9886, 0.9701, 0.9879, 0.9822, 0.5132, 0.8773, 0.8701, 0.9754, 0.9773, 0.9504, 0.9608, 0.9769, 0.9761, 0.9553, 0.9617, 0.9981, 0.9973, 0.996, 0.9904, 0.9938, 0.9976, 0.916, 0.9887, 0.9941, 0.84, 0.8583, 0.9471]): _vg.add([_i], _w, 'REPLACE')
_vg = ob_cube.vertex_groups.new(name='Bone_L')
for _i, _w in zip([1, 5, 7, 11, 80, 81, 82, 83, 84, 85, 86, 87, 88, 89, 90, 91, 92, 93, 94, 95, 96, 97, 140, 141, 142, 143, 144, 145, 146, 147, 148, 149, 150, 151, 186, 187, 188, 189, 190, 201], [0.03959, 0.05989, 0.03327, 0.06287, 0.07541, 0.1901, 0.1734, 0.02116, 0.4863, 0.8415, 0.9154, 0.469, 0.5267, 0.5462, 0.9622, 0.9317, 0.6119, 0.3692, 0.213, 0.192, 0.9334, 0.8479, 0.03099, 0.0204, 0.01754, 0.01311, 0.02447, 0.01268, 0.4708, 0.5637, 0.9074, 0.9248, 0.5999, 0.8316, 0.1215, 0.7766, 0.8388, 0.3526, 0.3048, 0.1147]): _vg.add([_i], _w, 'REPLACE')
_vg = ob_cube.vertex_groups.new(name='Bone_L.001')
for _i, _w in zip([81, 82, 88, 89, 91, 92, 93, 96, 97, 98, 99, 100, 101, 102, 103, 104, 105, 106, 107, 108, 109, 110, 111, 112, 113, 114, 115, 140, 141, 142, 143, 144, 145, 146, 147, 150, 151, 186, 190], [0.1087, 0.03869, 0.4614, 0.4246, 0.004693, 0.03995, 0.0165, 0.05264, 0.1073, 0.9624, 0.9565, 0.9081, 0.9023, 0.9449, 0.9445, 0.8471, 0.853, 0.7038, 0.6989, 0.7936, 0.7904, 0.1506, 0.126, 0.1798, 0.2037, 0.1439, 0.1468, 0.9519, 0.9533, 0.9593, 0.9629, 0.9463, 0.9548, 0.3672, 0.1322, 0.05127, 0.05338, 0.02734, 0.002043]): _vg.add([_i], _w, 'REPLACE')
_vg = ob_cube.vertex_groups.new(name='Bone_L.002')
for _i, _w in zip([98, 99, 100, 101, 102, 103, 104, 105, 106, 107, 108, 109, 110, 111, 112, 113, 114, 115, 116, 117, 118, 119, 120, 121, 122, 123, 124, 125, 126, 127, 128, 129, 130, 131, 132, 133], [0.006747, 0.0142, 0.08245, 0.08671, 0.04468, 0.04552, 0.1505, 0.1449, 0.2935, 0.2982, 0.2046, 0.2081, 0.848, 0.8748, 0.8185, 0.7952, 0.8547, 0.8537, 0.08907, 0.8673, 0.7123, 0.8833, 0.09811, 0.9406, 0.9847, 0.9749, 0.9994, 0.9785, 0.9797, 0.9729, 0.0197, 0.493, 0.1999, 0.4636, 0.007824, 0.5203]): _vg.add([_i], _w, 'REPLACE')
_vg = ob_cube.vertex_groups.new(name='Bone_L.003')
for _i, _w in zip([116, 117, 118, 119, 120, 121, 128, 129, 130, 131, 132, 133, 134, 135, 136, 137, 138, 139], [0.9109, 0.1324, 0.2875, 0.1166, 0.9019, 0.05901, 0.9651, 0.507, 0.8, 0.5364, 0.9711, 0.4796, 0.9996, 1.001, 0.9958, 1.005, 1.001, 0.9984]): _vg.add([_i], _w, 'REPLACE')
_vg = ob_cube.vertex_groups.new(name='Bone_R')
for _i, _w in zip([84, 85, 86, 87, 95, 148, 187, 188], [0.369, 0.08419, 0.01839, 0.2614, 0.05171, 0.03928, 0.1297, 0.07277]): _vg.add([_i], _w, 'REPLACE')
_vg = ob_cube.vertex_groups.new(name='Bone_R.001')
_vg = ob_cube.vertex_groups.new(name='Bone_R.002')
_vg = ob_cube.vertex_groups.new(name='Bone_R.003')
_m = ob_cube.modifiers.new('Mirror', 'MIRROR')
_m.use_clip = True
_m = ob_cube.modifiers.new('Armature', 'ARMATURE')
_m.object = ob_armature
ob_armature.location = (0.0, 0.0, 3.659)
ob_armature.show_in_front = True
ob_armature.lineart.crease_threshold = 0.0

# ---- collection membership
col_collection.objects.link(ob_cube)
col_collection.objects.link(ob_armature)

# ---- scene / render settings (as saved in the file)
scene.frame_start = 1; scene.frame_end = 250; scene.frame_set(224)
scene.render.engine = 'BLENDER_EEVEE_NEXT'
scene.cycles.use_denoising = False
scene.cycles.samples = 128
scene.cycles.sampling_pattern = 'TABULATED_SOBOL'
scene.cycles.use_adaptive_sampling = False
scene.cycles.use_light_tree = False
scene.view_settings.view_transform = 'Filmic'
bpy.context.view_layer.update()

# ---- added for rendering (the .blend has no active camera and no usable light): camera, sun
cam_auto = bpy.data.cameras.new('AutoCamera')
cam_auto.lens = 50.0
cam_auto.sensor_width = 36.0
cam_auto.clip_end = 1000.0
ob_auto_camera = bpy.data.objects.new('AutoCamera', cam_auto)
scene.collection.objects.link(ob_auto_camera)
ob_auto_camera.location = (8.41364, -10.6023, 10.8583)
ob_auto_camera.rotation_euler = (1.09748, -7.21219e-08, 0.694738)
scene.camera = ob_auto_camera
light_auto_sun = bpy.data.lights.new('AutoSun', 'SUN')
light_auto_sun.energy = 3.0
light_auto_sun.angle = 0.0523599
ob_auto_sun = bpy.data.objects.new('AutoSun', light_auto_sun)
scene.collection.objects.link(ob_auto_sun)
ob_auto_sun.rotation_euler = (0.872665, 0.174533, 0.523599)
bpy.context.view_layer.update()
